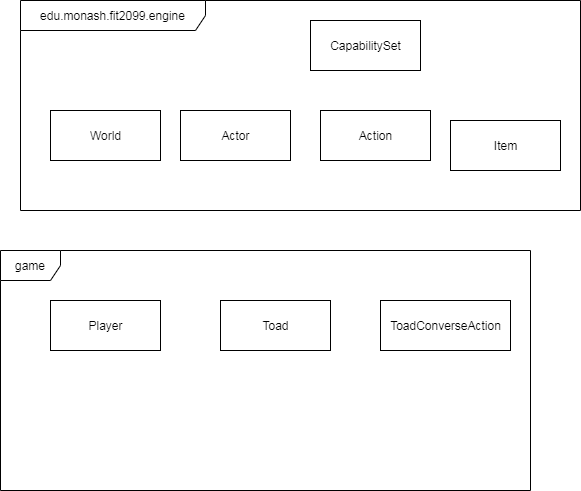

The diagram above was exported from draw.io. Its source (the exported page's mxGraphModel, read from the mxfile embedded in the PNG):
<mxGraphModel dx="1423" dy="1197" grid="1" gridSize="10" guides="1" tooltips="1" connect="1" arrows="1" fold="1" page="1" pageScale="1" pageWidth="850" pageHeight="1100" math="0" shadow="0">
  <root>
    <mxCell id="0" />
    <mxCell id="1" parent="0" />
    <mxCell id="2" value="game" style="shape=umlFrame;whiteSpace=wrap;html=1;" parent="1" vertex="1">
      <mxGeometry x="160" y="400" width="530" height="240" as="geometry" />
    </mxCell>
    <mxCell id="3" value="edu.monash.fit2099.engine" style="shape=umlFrame;whiteSpace=wrap;html=1;width=185;height=30;" parent="1" vertex="1">
      <mxGeometry x="180" y="150" width="560" height="210" as="geometry" />
    </mxCell>
    <mxCell id="4" value="Toad" style="html=1;" parent="1" vertex="1">
      <mxGeometry x="380" y="450" width="110" height="50" as="geometry" />
    </mxCell>
    <mxCell id="5" value="ToadConverseAction" style="html=1;" parent="1" vertex="1">
      <mxGeometry x="540" y="450" width="130" height="50" as="geometry" />
    </mxCell>
    <mxCell id="6" value="World" style="html=1;" parent="1" vertex="1">
      <mxGeometry x="210" y="260" width="110" height="50" as="geometry" />
    </mxCell>
    <mxCell id="7" value="Actor" style="html=1;" parent="1" vertex="1">
      <mxGeometry x="340" y="260" width="110" height="50" as="geometry" />
    </mxCell>
    <mxCell id="8" value="Action" style="html=1;" parent="1" vertex="1">
      <mxGeometry x="480" y="260" width="110" height="50" as="geometry" />
    </mxCell>
    <mxCell id="9" value="Player" style="html=1;" parent="1" vertex="1">
      <mxGeometry x="210" y="450" width="110" height="50" as="geometry" />
    </mxCell>
    <mxCell id="10" value="Item" style="html=1;" vertex="1" parent="1">
      <mxGeometry x="610" y="270" width="110" height="50" as="geometry" />
    </mxCell>
    <mxCell id="11" value="CapabilitySet" style="html=1;" vertex="1" parent="1">
      <mxGeometry x="470" y="170" width="110" height="50" as="geometry" />
    </mxCell>
  </root>
</mxGraphModel>